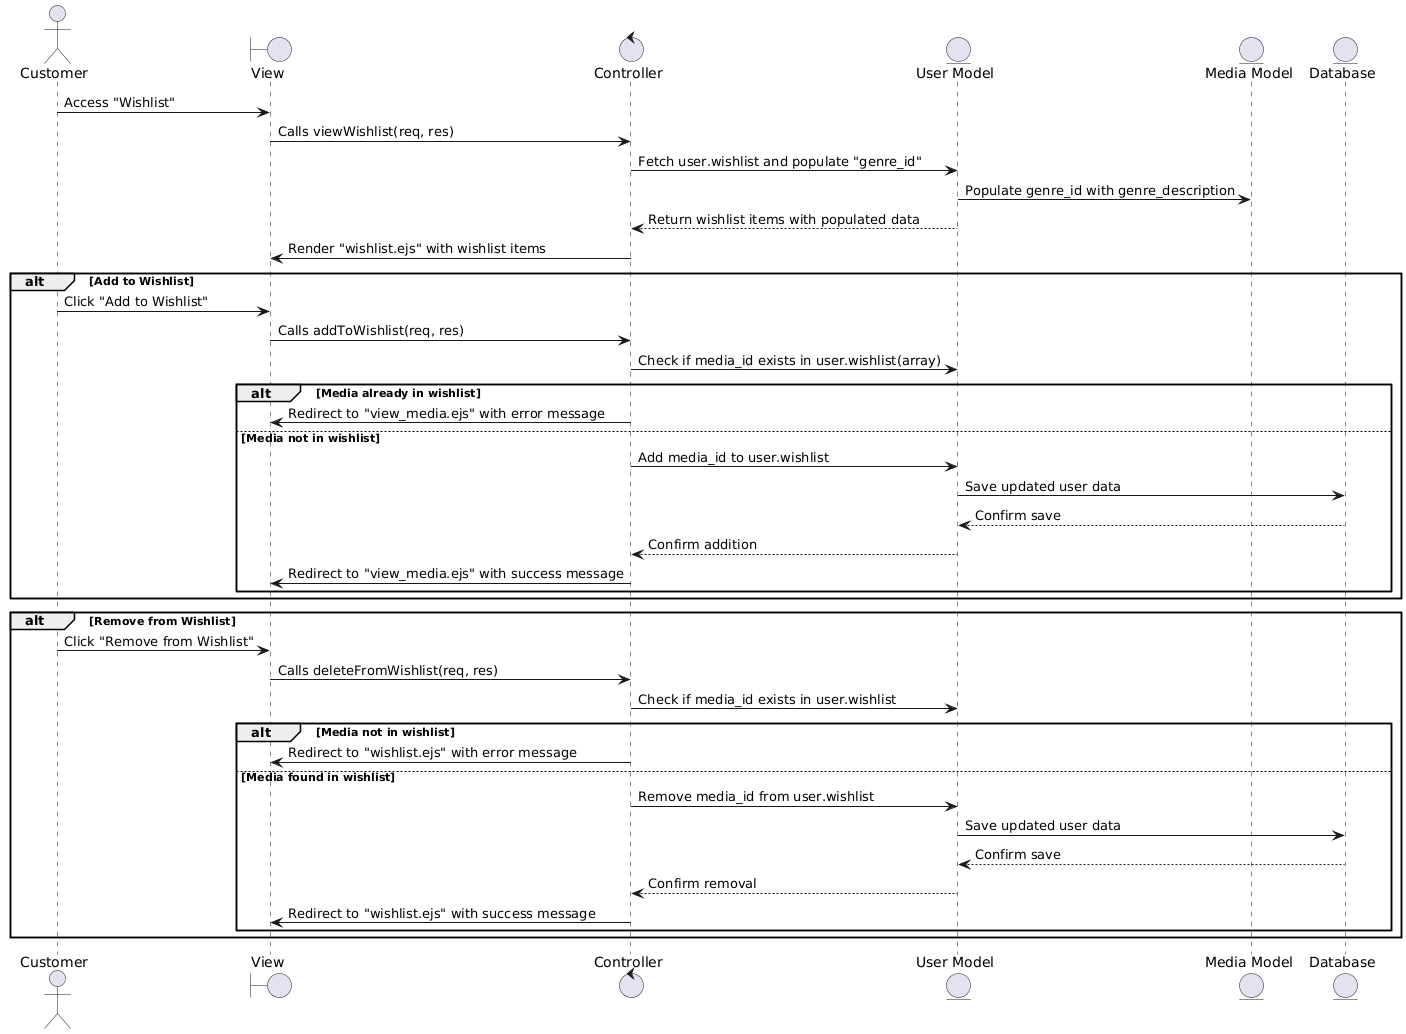

The diagram above was rendered by PlantUML. Its source (embedded in the PNG):
@startuml
actor Customer

boundary "View" as V
control "Controller" as C
entity "User Model" as UM
entity "Media Model" as MM
entity "Database" as DB

Customer -> V: Access "Wishlist"
V -> C: Calls viewWishlist(req, res)
C -> UM: Fetch user.wishlist and populate "genre_id"
UM -> MM: Populate genre_id with genre_description
UM --> C: Return wishlist items with populated data
C -> V: Render "wishlist.ejs" with wishlist items

alt Add to Wishlist
    Customer -> V: Click "Add to Wishlist"
    V -> C: Calls addToWishlist(req, res)
    C -> UM: Check if media_id exists in user.wishlist(array)
    alt Media already in wishlist
        C -> V: Redirect to "view_media.ejs" with error message
    else Media not in wishlist
        C -> UM: Add media_id to user.wishlist
        UM -> DB: Save updated user data
        DB --> UM: Confirm save
        UM --> C: Confirm addition
        C -> V: Redirect to "view_media.ejs" with success message
    end
end

alt Remove from Wishlist
    Customer -> V: Click "Remove from Wishlist"
    V -> C: Calls deleteFromWishlist(req, res)
    C -> UM: Check if media_id exists in user.wishlist
    alt Media not in wishlist
        C -> V: Redirect to "wishlist.ejs" with error message
    else Media found in wishlist
        C -> UM: Remove media_id from user.wishlist
        UM -> DB: Save updated user data
        DB --> UM: Confirm save
        UM --> C: Confirm removal
        C -> V: Redirect to "wishlist.ejs" with success message
    end
end
@enduml